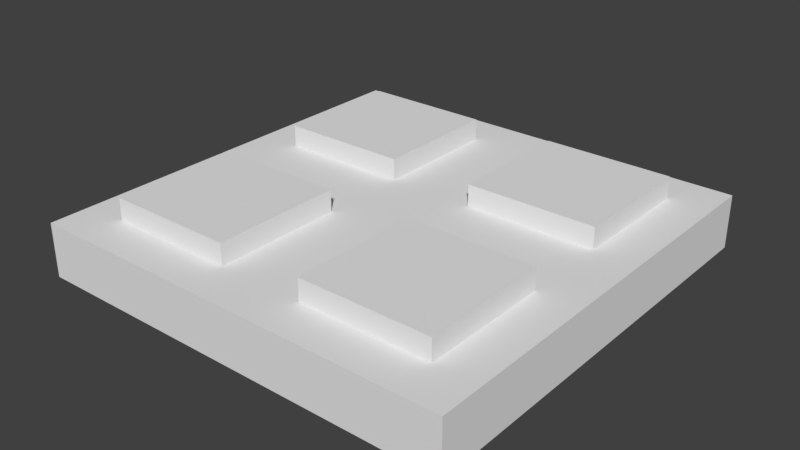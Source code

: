 # Source: Square_Detail_2x2x0.25.blend  (saved by Blender 2.79.0; exported with 4.5.12 LTS)
import bpy
from mathutils import Matrix  # noqa: F401  (used for matrix-valued properties, if any)

bpy.ops.wm.read_factory_settings(use_empty=True)
scene = bpy.context.scene
scene.name = 'Scene'

# ---- collections
col_collection_1 = bpy.data.collections.new('Collection 1'); scene.collection.children.link(col_collection_1)

# ---- materials (node trees are filled in below, after node groups)
mat_material_001 = bpy.data.materials.new('Material.001')
mat_material_001.alpha_threshold = 0.0
mat_material_001.use_transparent_shadow = False
mat_material_001.roughness = 0.5
mat_material_001.line_color = (0.0, 0.0, 0.0, 1.0)

# ---- material node trees

# ---- world
world_world = bpy.data.worlds.new('World'); scene.world = world_world
world_world.color = (0.05088, 0.05088, 0.05088)
world_world.use_sun_shadow = False
world_world.sun_shadow_jitter_overblur = 0.0
world_world.cycles.sampling_method = 'MANUAL'

# ---- meshes
me_cube = bpy.data.meshes.new('Cube')
me_cube.from_pydata([(2.0, 2.0, 0.0), (2.0, 0.0, 0.0), (-1.192e-07, 1.788e-07, 0.0), (3.576e-07, 2.0, 0.0), (1.8, 1.8, 0.25), (1.8, 0.2, 0.25), (0.2, 0.2, 0.25), (0.2, 1.8, 0.25), (1.8, 1.2, 0.25), (1.2, 1.8, 0.25), (1.2, 0.2, 0.25), (0.2, 0.8, 0.25), (1.2, 1.2, 0.25), (2.0, 2.0, 0.25), (1.8, 0.8, 0.25), (0.8, 1.8, 0.25), (1.2, 0.8, 0.25), (2.0, 1.0, 0.25), (2.0, -5.96e-07, 0.25), (0.8, 0.2, 0.25), (0.8, 0.8, 0.25), (1.0, -1.192e-07, 0.25), (-3.576e-07, 3.576e-07, 0.25), (0.2, 1.2, 0.25), (0.8, 1.2, 0.25), (1.0, 2.0, 0.25), (5.96e-08, 2.0, 0.25), (-1.49e-07, 1.0, 0.25), (1.0, 1.0, 0.25), (0.8, 1.8, 0.35), (0.2, 1.8, 0.35), (0.2, 1.2, 0.35), (0.8, 1.2, 0.35), (0.8, 0.2, 0.35), (0.2, 0.2, 0.35), (0.2, 0.8, 0.35), (0.8, 0.8, 0.35), (1.8, 0.8, 0.35), (1.8, 0.2, 0.35), (1.2, 0.2, 0.35), (1.2, 0.8, 0.35), (1.8, 1.8, 0.35), (1.8, 1.2, 0.35), (1.2, 1.8, 0.35), (1.2, 1.2, 0.35)], [], [(0, 1, 2, 3), (19, 20, 36, 33), (0, 13, 17, 18, 1), (1, 18, 21, 22, 2), (2, 22, 27, 26, 3), (13, 0, 3, 26, 25), (14, 16, 40, 37), (9, 12, 44, 43), (24, 15, 29, 32), (4, 8, 17, 13), (9, 4, 13, 25), (12, 9, 25, 28), (8, 12, 28, 17), (14, 5, 18, 17), (5, 10, 21, 18), (10, 16, 28, 21), (16, 14, 17, 28), (19, 6, 22, 21), (6, 11, 27, 22), (20, 19, 21, 28), (11, 20, 28, 27), (7, 15, 25, 26), (23, 7, 26, 27), (15, 24, 28, 25), (24, 23, 27, 28), (29, 30, 31, 32), (15, 7, 30, 29), (23, 24, 32, 31), (7, 23, 31, 30), (36, 35, 34, 33), (6, 19, 33, 34), (20, 11, 35, 36), (11, 6, 34, 35), (37, 40, 39, 38), (10, 5, 38, 39), (16, 10, 39, 40), (5, 14, 37, 38), (41, 43, 44, 42), (8, 4, 41, 42), (12, 8, 42, 44), (4, 9, 43, 41)])
me_cube.materials.append(mat_material_001)
me_cube.use_remesh_preserve_volume = False
me_cube.use_remesh_preserve_attributes = False
me_cube.use_mirror_vertex_groups = False
me_cube.update()

# ---- objects
ob_square_detail_2x2x0_25 = bpy.data.objects.new('Square Detail 2x2x0.25', me_cube)

# ---- transforms, parenting, visibility, modifiers, constraints
ob_square_detail_2x2x0_25.location = (0.0, 0.0, 0.0)
ob_square_detail_2x2x0_25.lock_rotations_4d = False
ob_square_detail_2x2x0_25.empty_display_type = 'ARROWS'
ob_square_detail_2x2x0_25.lineart.crease_threshold = 0.0

# ---- collection membership
col_collection_1.objects.link(ob_square_detail_2x2x0_25)

# ---- scene / render settings (as saved in the file)
scene.frame_start = 1; scene.frame_end = 250; scene.frame_set(1)
scene.render.engine = 'BLENDER_EEVEE_NEXT'
scene.render.resolution_percentage = 50
scene.render.dither_intensity = 0.0
scene.cycles.use_denoising = False
scene.cycles.samples = 128
scene.cycles.sampling_pattern = 'TABULATED_SOBOL'
scene.cycles.use_adaptive_sampling = False
scene.cycles.use_light_tree = False
scene.cycles.blur_glossy = 0.0
scene.cycles.sample_clamp_indirect = 0.0
scene.view_settings.view_transform = 'Standard'
bpy.context.view_layer.update()

# ---- added for rendering (the .blend has no active camera and no usable light): camera, sun
cam_auto = bpy.data.cameras.new('AutoCamera')
cam_auto.lens = 50.0
cam_auto.sensor_width = 36.0
cam_auto.clip_end = 1000.0
ob_auto_camera = bpy.data.objects.new('AutoCamera', cam_auto)
scene.collection.objects.link(ob_auto_camera)
ob_auto_camera.location = (3.63689, -2.16427, 2.28451)
ob_auto_camera.rotation_euler = (1.09748, -7.21219e-08, 0.694738)
scene.camera = ob_auto_camera
light_auto_sun = bpy.data.lights.new('AutoSun', 'SUN')
light_auto_sun.energy = 3.0
light_auto_sun.angle = 0.0523599
ob_auto_sun = bpy.data.objects.new('AutoSun', light_auto_sun)
scene.collection.objects.link(ob_auto_sun)
ob_auto_sun.rotation_euler = (0.872665, 0.174533, 0.523599)
bpy.context.view_layer.update()
